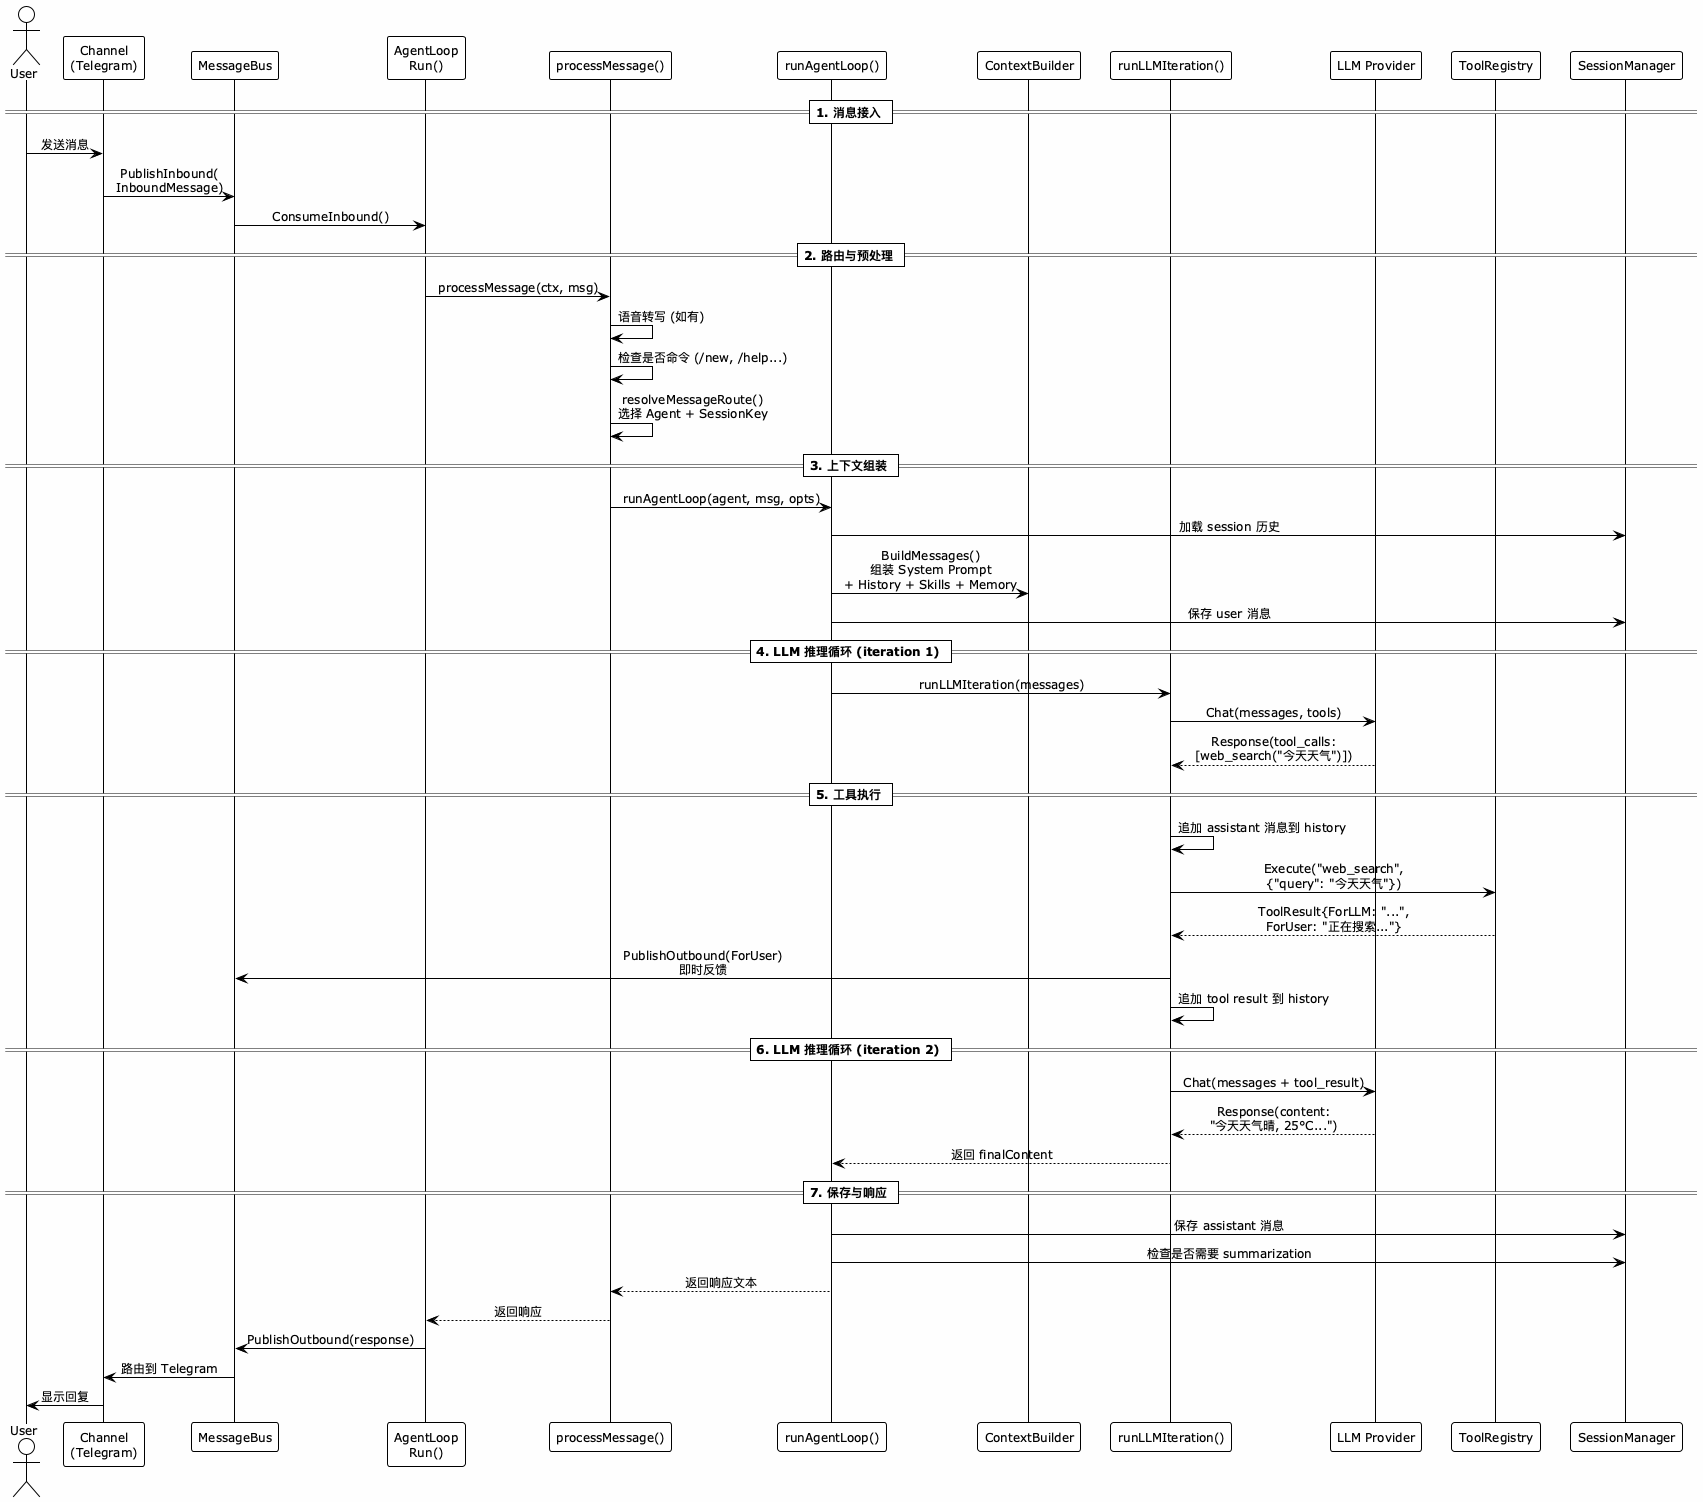

The diagram above was rendered by PlantUML. Its source (embedded in the PNG):
@startuml
!theme plain
skinparam backgroundColor #FEFEFE
skinparam sequenceMessageAlign center
skinparam defaultFontSize 12

actor User as U
participant "Channel\n(Telegram)" as CH
participant "MessageBus" as MB
participant "AgentLoop\nRun()" as AL
participant "processMessage()" as PM
participant "runAgentLoop()" as RAL
participant "ContextBuilder" as CB
participant "runLLMIteration()" as RLI
participant "LLM Provider" as LLM
participant "ToolRegistry" as TR
participant "SessionManager" as SM

== 1. 消息接入 ==
U -> CH : 发送消息
CH -> MB : PublishInbound(\nInboundMessage)
MB -> AL : ConsumeInbound()

== 2. 路由与预处理 ==
AL -> PM : processMessage(ctx, msg)
PM -> PM : 语音转写 (如有)
PM -> PM : 检查是否命令 (/new, /help...)
PM -> PM : resolveMessageRoute()\n选择 Agent + SessionKey

== 3. 上下文组装 ==
PM -> RAL : runAgentLoop(agent, msg, opts)
RAL -> SM : 加载 session 历史
RAL -> CB : BuildMessages()\n组装 System Prompt\n+ History + Skills + Memory
RAL -> SM : 保存 user 消息

== 4. LLM 推理循环 (iteration 1) ==
RAL -> RLI : runLLMIteration(messages)
RLI -> LLM : Chat(messages, tools)
LLM --> RLI : Response(tool_calls:\n[web_search("今天天气")])

== 5. 工具执行 ==
RLI -> RLI : 追加 assistant 消息到 history
RLI -> TR : Execute("web_search",\n{"query": "今天天气"})
TR --> RLI : ToolResult{ForLLM: "...",\nForUser: "正在搜索..."}
RLI -> MB : PublishOutbound(ForUser)\n即时反馈
RLI -> RLI : 追加 tool result 到 history

== 6. LLM 推理循环 (iteration 2) ==
RLI -> LLM : Chat(messages + tool_result)
LLM --> RLI : Response(content:\n"今天天气晴, 25°C...")
RLI --> RAL : 返回 finalContent

== 7. 保存与响应 ==
RAL -> SM : 保存 assistant 消息
RAL -> SM : 检查是否需要 summarization
RAL --> PM : 返回响应文本
PM --> AL : 返回响应
AL -> MB : PublishOutbound(response)
MB -> CH : 路由到 Telegram
CH -> U : 显示回复

@enduml